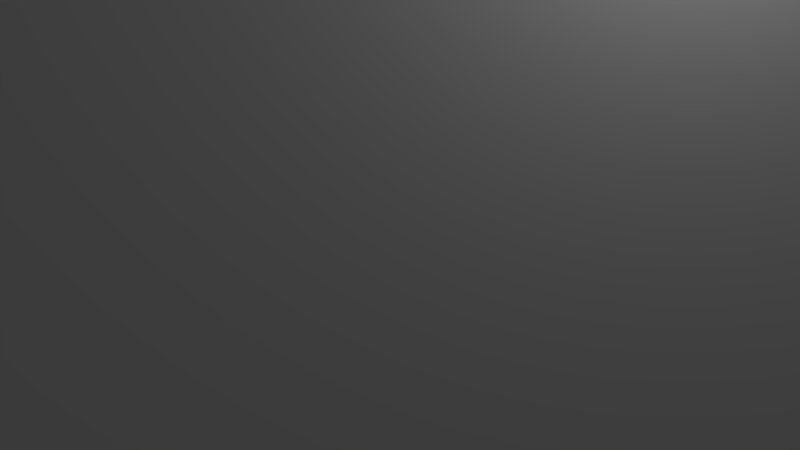 # Source: webcam_scale_adjust_test.blend  (saved by Blender 2.73.0; exported with 4.5.12 LTS)
import bpy
from mathutils import Matrix  # noqa: F401  (used for matrix-valued properties, if any)

bpy.ops.wm.read_factory_settings(use_empty=True)
scene = bpy.context.scene
scene.name = 'Scene'

# ---- collections
col_collection_1 = bpy.data.collections.new('Collection 1'); scene.collection.children.link(col_collection_1)

# ---- materials (node trees are filled in below, after node groups)
mat_material_003 = bpy.data.materials.new('Material.003')
mat_material_003.alpha_threshold = 0.0
mat_material_003.use_transparent_shadow = False
mat_material_003.preview_render_type = 'FLAT'
mat_material_003.roughness = 0.5
mat_material_003.line_color = (0.0, 0.0, 0.0, 1.0)

# ---- material node trees

# ---- world
world_world = bpy.data.worlds.new('World'); scene.world = world_world
world_world.color = (0.05088, 0.05088, 0.05088)
world_world.use_sun_shadow = False
world_world.sun_shadow_jitter_overblur = 0.0
world_world.cycles.sampling_method = 'MANUAL'
world_world.cycles.sample_map_resolution = 256

# ---- cameras
cam_camera = bpy.data.cameras.new('Camera')
cam_camera.clip_end = 100.0
cam_camera.lens = 35.0
cam_camera.sensor_width = 32.0
cam_camera.sensor_height = 18.0
cam_camera.ortho_scale = 7.314
cam_camera.dof.focus_distance = 0.0
cam_camera.dof.aperture_fstop = 128.0

# ---- lights
light_lamp = bpy.data.lights.new('Lamp', 'POINT')
light_lamp.transmission_factor = 0.0
light_lamp.cutoff_distance = 30.0
light_lamp.energy = 100.0
light_lamp.shadow_buffer_clip_start = 1.001
light_lamp.shadow_soft_size = 0.1
light_lamp.shadow_maximum_resolution = 0.006
light_lamp.use_absolute_resolution = True
light_lamp.cycles.use_multiple_importance_sampling = False

# ---- meshes
me_plane = bpy.data.meshes.new('Plane')
me_plane.from_pydata([(1.006, -0.9937, 0.0), (0.9937, 1.006, 0.0), (-0.9937, -1.006, 0.0), (-1.006, 0.9937, 0.0)], [], [(0, 1, 3, 2)])
_uv = me_plane.uv_layers.new(name='UVMap')
_uv.uv.foreach_set('vector', [0.0001001, 9.998e-05, 0.9999, 0.0001, 0.9999, 0.9999, 9.998e-05, 0.9999])
me_plane.materials.append(mat_material_003)
me_plane.use_remesh_preserve_volume = False
me_plane.use_remesh_preserve_attributes = False
me_plane.use_mirror_vertex_groups = False
me_plane.update()

# ---- objects
ob_plane = bpy.data.objects.new('Plane', me_plane)
ob_lamp = bpy.data.objects.new('Lamp', light_lamp)
ob_camera = bpy.data.objects.new('Camera', cam_camera)

# ---- transforms, parenting, visibility, modifiers, constraints
ob_plane.location = (-0.1981, 0.3369, 0.7535)
ob_plane.rotation_euler = (1.518, 1.571, 0.6632)
ob_plane.scale = (5.367, 6.627, 5.187)
ob_plane.lineart.crease_threshold = 0.0
ob_lamp.location = (4.076, 1.005, 5.904)
ob_lamp.rotation_euler = (0.6503, 0.05522, 1.866)
ob_lamp.lock_rotations_4d = False
ob_lamp.empty_display_type = 'ARROWS'
ob_lamp.color = (0.0, 0.0, 0.0, 0.0)
ob_lamp.lineart.crease_threshold = 0.0
ob_camera.location = (7.481, -6.508, 5.344)
ob_camera.rotation_euler = (1.109, 0.01082, 0.8149)
ob_camera.lock_rotations_4d = False
ob_camera.empty_display_type = 'ARROWS'
ob_camera.color = (0.0, 0.0, 0.0, 0.0)
ob_camera.display_type = 'WIRE'
ob_camera.lineart.crease_threshold = 0.0

# ---- collection membership
col_collection_1.objects.link(ob_plane)
col_collection_1.objects.link(ob_lamp)
col_collection_1.objects.link(ob_camera)

# ---- scene / render settings (as saved in the file)
scene.camera = ob_camera
scene.frame_start = 1; scene.frame_end = 250; scene.frame_set(2)
scene.render.engine = 'BLENDER_EEVEE_NEXT'
scene.render.resolution_percentage = 50
scene.render.dither_intensity = 0.0
scene.cycles.use_denoising = False
scene.cycles.samples = 10
scene.cycles.sampling_pattern = 'TABULATED_SOBOL'
scene.cycles.light_sampling_threshold = 0.0
scene.cycles.use_adaptive_sampling = False
scene.cycles.use_light_tree = False
scene.cycles.blur_glossy = 0.0
scene.cycles.volume_bounces = 1
scene.cycles.pixel_filter_type = 'GAUSSIAN'
scene.cycles.sample_clamp_indirect = 0.0
scene.view_settings.view_transform = 'Standard'
bpy.context.view_layer.update()
